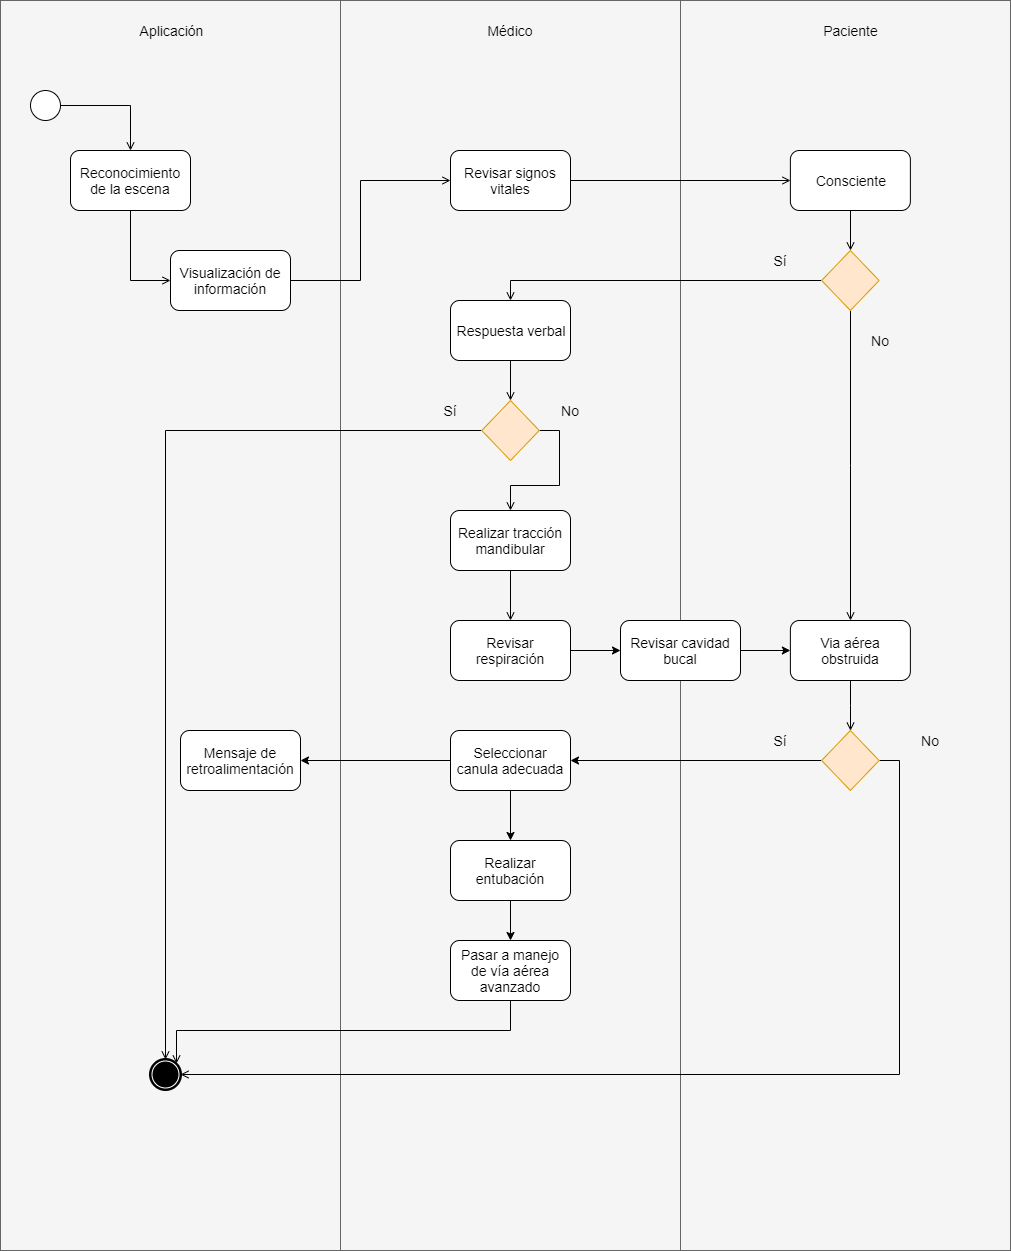

The diagram above was exported from draw.io. Its source (the exported page's mxGraphModel, read from the mxfile embedded in the PNG):
<mxGraphModel dx="1422" dy="822" grid="1" gridSize="10" guides="1" tooltips="1" connect="1" arrows="1" fold="1" page="1" pageScale="1" pageWidth="827" pageHeight="1169" math="0" shadow="0">
  <root>
    <mxCell id="0" />
    <mxCell id="1" parent="0" />
    <mxCell id="I18rEmN_tU6bHUAU2Pie-48" value="" style="rounded=0;whiteSpace=wrap;html=1;fontSize=14;fillColor=#f5f5f5;strokeColor=#666666;fontColor=#333333;" parent="1" vertex="1">
      <mxGeometry x="810" y="80" width="340" height="1250" as="geometry" />
    </mxCell>
    <mxCell id="I18rEmN_tU6bHUAU2Pie-47" value="" style="rounded=0;whiteSpace=wrap;html=1;fontSize=14;fillColor=#f5f5f5;strokeColor=#666666;fontColor=#333333;" parent="1" vertex="1">
      <mxGeometry x="480" y="80" width="340" height="1250" as="geometry" />
    </mxCell>
    <mxCell id="I18rEmN_tU6bHUAU2Pie-13" value="" style="rounded=0;whiteSpace=wrap;html=1;fontSize=14;fillColor=#f5f5f5;strokeColor=#666666;fontColor=#333333;" parent="1" vertex="1">
      <mxGeometry x="140" y="80" width="340" height="1250" as="geometry" />
    </mxCell>
    <mxCell id="I18rEmN_tU6bHUAU2Pie-17" value="Aplicación" style="text;html=1;strokeColor=none;fillColor=none;align=center;verticalAlign=middle;whiteSpace=wrap;rounded=0;fontSize=14;" parent="1" vertex="1">
      <mxGeometry x="290" y="100" width="40" height="20" as="geometry" />
    </mxCell>
    <mxCell id="I18rEmN_tU6bHUAU2Pie-18" value="Médico" style="text;html=1;strokeColor=none;fillColor=none;align=center;verticalAlign=middle;whiteSpace=wrap;rounded=0;fontSize=14;" parent="1" vertex="1">
      <mxGeometry x="630" y="100" width="40" height="20" as="geometry" />
    </mxCell>
    <mxCell id="I18rEmN_tU6bHUAU2Pie-19" value="Paciente" style="text;html=1;strokeColor=none;fillColor=none;align=center;verticalAlign=middle;whiteSpace=wrap;rounded=0;fontSize=14;" parent="1" vertex="1">
      <mxGeometry x="970" y="100" width="40" height="20" as="geometry" />
    </mxCell>
    <mxCell id="I18rEmN_tU6bHUAU2Pie-32" style="edgeStyle=orthogonalEdgeStyle;rounded=0;orthogonalLoop=1;jettySize=auto;html=1;exitX=1;exitY=0.5;exitDx=0;exitDy=0;endArrow=open;endFill=0;fontSize=14;" parent="1" source="I18rEmN_tU6bHUAU2Pie-20" target="I18rEmN_tU6bHUAU2Pie-25" edge="1">
      <mxGeometry relative="1" as="geometry" />
    </mxCell>
    <mxCell id="I18rEmN_tU6bHUAU2Pie-20" value="" style="shape=mxgraph.bpmn.shape;html=1;verticalLabelPosition=bottom;labelBackgroundColor=#ffffff;verticalAlign=top;align=center;perimeter=ellipsePerimeter;outlineConnect=0;outline=standard;symbol=general;fontSize=14;" parent="1" vertex="1">
      <mxGeometry x="170" y="170" width="30" height="30" as="geometry" />
    </mxCell>
    <mxCell id="I18rEmN_tU6bHUAU2Pie-21" value="" style="shape=mxgraph.bpmn.shape;html=1;verticalLabelPosition=bottom;labelBackgroundColor=#ffffff;verticalAlign=top;align=center;perimeter=ellipsePerimeter;outlineConnect=0;outline=end;symbol=terminate;fontSize=14;" parent="1" vertex="1">
      <mxGeometry x="290" y="1139" width="30" height="30" as="geometry" />
    </mxCell>
    <mxCell id="I18rEmN_tU6bHUAU2Pie-34" style="edgeStyle=orthogonalEdgeStyle;rounded=0;orthogonalLoop=1;jettySize=auto;html=1;exitX=0.5;exitY=1;exitDx=0;exitDy=0;entryX=0;entryY=0.5;entryDx=0;entryDy=0;endArrow=open;endFill=0;fontSize=14;" parent="1" source="I18rEmN_tU6bHUAU2Pie-25" target="I18rEmN_tU6bHUAU2Pie-26" edge="1">
      <mxGeometry relative="1" as="geometry" />
    </mxCell>
    <mxCell id="I18rEmN_tU6bHUAU2Pie-25" value="Reconocimiento de la escena" style="rounded=1;whiteSpace=wrap;html=1;fontSize=14;" parent="1" vertex="1">
      <mxGeometry x="210" y="230" width="120" height="60" as="geometry" />
    </mxCell>
    <mxCell id="I18rEmN_tU6bHUAU2Pie-35" style="edgeStyle=orthogonalEdgeStyle;rounded=0;orthogonalLoop=1;jettySize=auto;html=1;exitX=1;exitY=0.5;exitDx=0;exitDy=0;entryX=0;entryY=0.5;entryDx=0;entryDy=0;endArrow=open;endFill=0;fontSize=14;" parent="1" source="I18rEmN_tU6bHUAU2Pie-26" target="I18rEmN_tU6bHUAU2Pie-27" edge="1">
      <mxGeometry relative="1" as="geometry">
        <Array as="points">
          <mxPoint x="500" y="360" />
          <mxPoint x="500" y="260" />
        </Array>
      </mxGeometry>
    </mxCell>
    <mxCell id="I18rEmN_tU6bHUAU2Pie-26" value="Visualización de información" style="rounded=1;whiteSpace=wrap;html=1;fontSize=14;" parent="1" vertex="1">
      <mxGeometry x="310" y="330" width="120" height="60" as="geometry" />
    </mxCell>
    <mxCell id="I18rEmN_tU6bHUAU2Pie-36" style="edgeStyle=orthogonalEdgeStyle;rounded=0;orthogonalLoop=1;jettySize=auto;html=1;exitX=1;exitY=0.5;exitDx=0;exitDy=0;entryX=0;entryY=0.5;entryDx=0;entryDy=0;endArrow=open;endFill=0;fontSize=14;" parent="1" source="I18rEmN_tU6bHUAU2Pie-27" target="I18rEmN_tU6bHUAU2Pie-29" edge="1">
      <mxGeometry relative="1" as="geometry" />
    </mxCell>
    <mxCell id="I18rEmN_tU6bHUAU2Pie-27" value="Revisar signos vitales" style="rounded=1;whiteSpace=wrap;html=1;fontSize=14;" parent="1" vertex="1">
      <mxGeometry x="590" y="230" width="120" height="60" as="geometry" />
    </mxCell>
    <mxCell id="I18rEmN_tU6bHUAU2Pie-42" style="edgeStyle=orthogonalEdgeStyle;rounded=0;orthogonalLoop=1;jettySize=auto;html=1;exitX=0;exitY=0.5;exitDx=0;exitDy=0;entryX=0.5;entryY=0;entryDx=0;entryDy=0;endArrow=open;endFill=0;fontSize=14;" parent="1" source="I18rEmN_tU6bHUAU2Pie-28" target="I18rEmN_tU6bHUAU2Pie-39" edge="1">
      <mxGeometry relative="1" as="geometry" />
    </mxCell>
    <mxCell id="I18rEmN_tU6bHUAU2Pie-61" style="edgeStyle=orthogonalEdgeStyle;rounded=0;orthogonalLoop=1;jettySize=auto;html=1;exitX=0.5;exitY=1;exitDx=0;exitDy=0;endArrow=open;endFill=0;fontSize=14;" parent="1" source="I18rEmN_tU6bHUAU2Pie-28" target="I18rEmN_tU6bHUAU2Pie-44" edge="1">
      <mxGeometry relative="1" as="geometry" />
    </mxCell>
    <mxCell id="I18rEmN_tU6bHUAU2Pie-28" value="" style="rhombus;whiteSpace=wrap;html=1;fontSize=14;fillColor=#ffe6cc;strokeColor=#d79b00;" parent="1" vertex="1">
      <mxGeometry x="961.13" y="330" width="57.5" height="60" as="geometry" />
    </mxCell>
    <mxCell id="I18rEmN_tU6bHUAU2Pie-31" style="edgeStyle=orthogonalEdgeStyle;rounded=0;orthogonalLoop=1;jettySize=auto;html=1;exitX=0.5;exitY=1;exitDx=0;exitDy=0;entryX=0.5;entryY=0;entryDx=0;entryDy=0;endArrow=open;endFill=0;fontSize=14;" parent="1" source="I18rEmN_tU6bHUAU2Pie-29" target="I18rEmN_tU6bHUAU2Pie-28" edge="1">
      <mxGeometry relative="1" as="geometry" />
    </mxCell>
    <mxCell id="I18rEmN_tU6bHUAU2Pie-29" value="Consciente" style="rounded=1;whiteSpace=wrap;html=1;fontSize=14;" parent="1" vertex="1">
      <mxGeometry x="929.88" y="230" width="120" height="60" as="geometry" />
    </mxCell>
    <mxCell id="I18rEmN_tU6bHUAU2Pie-53" style="edgeStyle=orthogonalEdgeStyle;rounded=0;orthogonalLoop=1;jettySize=auto;html=1;exitX=0.5;exitY=1;exitDx=0;exitDy=0;entryX=0.5;entryY=0;entryDx=0;entryDy=0;endArrow=open;endFill=0;fontSize=14;" parent="1" source="I18rEmN_tU6bHUAU2Pie-39" target="I18rEmN_tU6bHUAU2Pie-51" edge="1">
      <mxGeometry relative="1" as="geometry" />
    </mxCell>
    <mxCell id="I18rEmN_tU6bHUAU2Pie-39" value="Respuesta verbal" style="rounded=1;whiteSpace=wrap;html=1;fontSize=14;" parent="1" vertex="1">
      <mxGeometry x="590" y="380" width="120" height="60" as="geometry" />
    </mxCell>
    <mxCell id="I18rEmN_tU6bHUAU2Pie-43" value="Sí" style="text;html=1;strokeColor=none;fillColor=none;align=center;verticalAlign=middle;whiteSpace=wrap;rounded=0;fontSize=14;" parent="1" vertex="1">
      <mxGeometry x="900" y="330" width="40" height="20" as="geometry" />
    </mxCell>
    <mxCell id="I18rEmN_tU6bHUAU2Pie-67" style="edgeStyle=orthogonalEdgeStyle;rounded=0;orthogonalLoop=1;jettySize=auto;html=1;exitX=0.5;exitY=1;exitDx=0;exitDy=0;endArrow=open;endFill=0;fontSize=14;" parent="1" source="I18rEmN_tU6bHUAU2Pie-44" target="I18rEmN_tU6bHUAU2Pie-62" edge="1">
      <mxGeometry relative="1" as="geometry" />
    </mxCell>
    <mxCell id="I18rEmN_tU6bHUAU2Pie-44" value="Via aérea obstruida" style="rounded=1;whiteSpace=wrap;html=1;fontSize=14;" parent="1" vertex="1">
      <mxGeometry x="929.88" y="700" width="120" height="60" as="geometry" />
    </mxCell>
    <mxCell id="I18rEmN_tU6bHUAU2Pie-46" value="No" style="text;html=1;strokeColor=none;fillColor=none;align=center;verticalAlign=middle;whiteSpace=wrap;rounded=0;fontSize=14;" parent="1" vertex="1">
      <mxGeometry x="1000.0000000000001" y="410" width="40" height="20" as="geometry" />
    </mxCell>
    <mxCell id="I18rEmN_tU6bHUAU2Pie-55" style="edgeStyle=orthogonalEdgeStyle;rounded=0;orthogonalLoop=1;jettySize=auto;html=1;exitX=0;exitY=0.5;exitDx=0;exitDy=0;entryX=0.5;entryY=0;entryDx=0;entryDy=0;endArrow=open;endFill=0;fontSize=14;" parent="1" source="I18rEmN_tU6bHUAU2Pie-51" target="I18rEmN_tU6bHUAU2Pie-21" edge="1">
      <mxGeometry relative="1" as="geometry" />
    </mxCell>
    <mxCell id="I18rEmN_tU6bHUAU2Pie-77" style="edgeStyle=orthogonalEdgeStyle;rounded=0;orthogonalLoop=1;jettySize=auto;html=1;exitX=1;exitY=0.5;exitDx=0;exitDy=0;entryX=0.5;entryY=0;entryDx=0;entryDy=0;endArrow=open;endFill=0;fontSize=14;" parent="1" source="I18rEmN_tU6bHUAU2Pie-51" target="I18rEmN_tU6bHUAU2Pie-76" edge="1">
      <mxGeometry relative="1" as="geometry" />
    </mxCell>
    <mxCell id="I18rEmN_tU6bHUAU2Pie-51" value="" style="rhombus;whiteSpace=wrap;html=1;fontSize=14;fillColor=#ffe6cc;strokeColor=#d79b00;" parent="1" vertex="1">
      <mxGeometry x="621.25" y="480" width="57.5" height="60" as="geometry" />
    </mxCell>
    <mxCell id="I18rEmN_tU6bHUAU2Pie-56" value="Sí" style="text;html=1;strokeColor=none;fillColor=none;align=center;verticalAlign=middle;whiteSpace=wrap;rounded=0;fontSize=14;" parent="1" vertex="1">
      <mxGeometry x="570" y="480" width="40" height="20" as="geometry" />
    </mxCell>
    <mxCell id="I18rEmN_tU6bHUAU2Pie-57" value="No" style="text;html=1;strokeColor=none;fillColor=none;align=center;verticalAlign=middle;whiteSpace=wrap;rounded=0;fontSize=14;" parent="1" vertex="1">
      <mxGeometry x="690.0000000000001" y="480" width="40" height="20" as="geometry" />
    </mxCell>
    <mxCell id="I18rEmN_tU6bHUAU2Pie-68" style="edgeStyle=orthogonalEdgeStyle;rounded=0;orthogonalLoop=1;jettySize=auto;html=1;exitX=1;exitY=0.5;exitDx=0;exitDy=0;entryX=1;entryY=0.5;entryDx=0;entryDy=0;endArrow=open;endFill=0;fontSize=14;" parent="1" source="I18rEmN_tU6bHUAU2Pie-62" target="I18rEmN_tU6bHUAU2Pie-21" edge="1">
      <mxGeometry relative="1" as="geometry" />
    </mxCell>
    <mxCell id="I0uMWKQFjHQhY8Wo2EJc-5" style="edgeStyle=orthogonalEdgeStyle;rounded=0;orthogonalLoop=1;jettySize=auto;html=1;exitX=0;exitY=0.5;exitDx=0;exitDy=0;entryX=1;entryY=0.5;entryDx=0;entryDy=0;" parent="1" source="I18rEmN_tU6bHUAU2Pie-62" target="I0uMWKQFjHQhY8Wo2EJc-1" edge="1">
      <mxGeometry relative="1" as="geometry" />
    </mxCell>
    <mxCell id="I18rEmN_tU6bHUAU2Pie-62" value="" style="rhombus;whiteSpace=wrap;html=1;fontSize=14;fillColor=#ffe6cc;strokeColor=#d79b00;" parent="1" vertex="1">
      <mxGeometry x="961.13" y="810" width="57.5" height="60" as="geometry" />
    </mxCell>
    <mxCell id="I18rEmN_tU6bHUAU2Pie-65" value="Sí" style="text;html=1;strokeColor=none;fillColor=none;align=center;verticalAlign=middle;whiteSpace=wrap;rounded=0;fontSize=14;" parent="1" vertex="1">
      <mxGeometry x="900" y="810" width="40" height="20" as="geometry" />
    </mxCell>
    <mxCell id="I18rEmN_tU6bHUAU2Pie-66" value="No" style="text;html=1;strokeColor=none;fillColor=none;align=center;verticalAlign=middle;whiteSpace=wrap;rounded=0;fontSize=14;" parent="1" vertex="1">
      <mxGeometry x="1049.88" y="810" width="40" height="20" as="geometry" />
    </mxCell>
    <mxCell id="I18rEmN_tU6bHUAU2Pie-81" style="edgeStyle=orthogonalEdgeStyle;rounded=0;orthogonalLoop=1;jettySize=auto;html=1;exitX=0.5;exitY=1;exitDx=0;exitDy=0;entryX=0.5;entryY=0;entryDx=0;entryDy=0;endArrow=open;endFill=0;fontSize=14;" parent="1" source="I18rEmN_tU6bHUAU2Pie-76" target="I18rEmN_tU6bHUAU2Pie-80" edge="1">
      <mxGeometry relative="1" as="geometry" />
    </mxCell>
    <mxCell id="I18rEmN_tU6bHUAU2Pie-76" value="Realizar tracción mandibular" style="rounded=1;whiteSpace=wrap;html=1;fontSize=14;" parent="1" vertex="1">
      <mxGeometry x="590" y="590" width="120" height="60" as="geometry" />
    </mxCell>
    <mxCell id="I18rEmN_tU6bHUAU2Pie-84" style="edgeStyle=orthogonalEdgeStyle;rounded=0;orthogonalLoop=1;jettySize=auto;html=1;exitX=0.5;exitY=1;exitDx=0;exitDy=0;entryX=0.855;entryY=0.145;entryDx=0;entryDy=0;entryPerimeter=0;endArrow=open;endFill=0;fontSize=14;" parent="1" source="I18rEmN_tU6bHUAU2Pie-79" target="I18rEmN_tU6bHUAU2Pie-21" edge="1">
      <mxGeometry relative="1" as="geometry" />
    </mxCell>
    <mxCell id="I18rEmN_tU6bHUAU2Pie-79" value="Pasar a manejo de vía aérea avanzado" style="rounded=1;whiteSpace=wrap;html=1;fontSize=14;" parent="1" vertex="1">
      <mxGeometry x="590" y="1020" width="120" height="60" as="geometry" />
    </mxCell>
    <mxCell id="f7EvXRPfvyM5EQwfYzvy-5" value="" style="edgeStyle=orthogonalEdgeStyle;rounded=0;orthogonalLoop=1;jettySize=auto;html=1;" edge="1" parent="1" source="I18rEmN_tU6bHUAU2Pie-80" target="f7EvXRPfvyM5EQwfYzvy-4">
      <mxGeometry relative="1" as="geometry" />
    </mxCell>
    <mxCell id="I18rEmN_tU6bHUAU2Pie-80" value="Revisar respiración" style="rounded=1;whiteSpace=wrap;html=1;fontSize=14;" parent="1" vertex="1">
      <mxGeometry x="590" y="700" width="120" height="60" as="geometry" />
    </mxCell>
    <mxCell id="f7EvXRPfvyM5EQwfYzvy-6" value="" style="edgeStyle=orthogonalEdgeStyle;rounded=0;orthogonalLoop=1;jettySize=auto;html=1;" edge="1" parent="1" source="f7EvXRPfvyM5EQwfYzvy-4" target="I18rEmN_tU6bHUAU2Pie-44">
      <mxGeometry relative="1" as="geometry" />
    </mxCell>
    <mxCell id="f7EvXRPfvyM5EQwfYzvy-4" value="Revisar cavidad bucal" style="rounded=1;whiteSpace=wrap;html=1;fontSize=14;" vertex="1" parent="1">
      <mxGeometry x="760" y="700" width="120" height="60" as="geometry" />
    </mxCell>
    <mxCell id="I0uMWKQFjHQhY8Wo2EJc-4" value="" style="edgeStyle=orthogonalEdgeStyle;rounded=0;orthogonalLoop=1;jettySize=auto;html=1;entryX=1;entryY=0.5;entryDx=0;entryDy=0;" parent="1" source="I0uMWKQFjHQhY8Wo2EJc-1" target="I0uMWKQFjHQhY8Wo2EJc-2" edge="1">
      <mxGeometry relative="1" as="geometry">
        <mxPoint x="520" y="840" as="targetPoint" />
      </mxGeometry>
    </mxCell>
    <mxCell id="I0uMWKQFjHQhY8Wo2EJc-7" style="edgeStyle=orthogonalEdgeStyle;rounded=0;orthogonalLoop=1;jettySize=auto;html=1;exitX=0.5;exitY=1;exitDx=0;exitDy=0;entryX=0.5;entryY=0;entryDx=0;entryDy=0;" parent="1" source="I0uMWKQFjHQhY8Wo2EJc-1" target="I0uMWKQFjHQhY8Wo2EJc-6" edge="1">
      <mxGeometry relative="1" as="geometry" />
    </mxCell>
    <mxCell id="I0uMWKQFjHQhY8Wo2EJc-1" value="&lt;span style=&quot;font-size: 14px&quot;&gt;Seleccionar canula adecuada&lt;/span&gt;" style="rounded=1;whiteSpace=wrap;html=1;" parent="1" vertex="1">
      <mxGeometry x="590" y="810" width="120" height="60" as="geometry" />
    </mxCell>
    <mxCell id="I0uMWKQFjHQhY8Wo2EJc-2" value="&lt;font style=&quot;font-size: 14px&quot;&gt;Mensaje de retroalimentación&lt;/font&gt;" style="rounded=1;whiteSpace=wrap;html=1;" parent="1" vertex="1">
      <mxGeometry x="320" y="810" width="120" height="60" as="geometry" />
    </mxCell>
    <mxCell id="I0uMWKQFjHQhY8Wo2EJc-8" style="edgeStyle=orthogonalEdgeStyle;rounded=0;orthogonalLoop=1;jettySize=auto;html=1;exitX=0.5;exitY=1;exitDx=0;exitDy=0;" parent="1" source="I0uMWKQFjHQhY8Wo2EJc-6" target="I18rEmN_tU6bHUAU2Pie-79" edge="1">
      <mxGeometry relative="1" as="geometry" />
    </mxCell>
    <mxCell id="I0uMWKQFjHQhY8Wo2EJc-6" value="&lt;font style=&quot;font-size: 14px&quot;&gt;Realizar entubación&lt;/font&gt;" style="rounded=1;whiteSpace=wrap;html=1;" parent="1" vertex="1">
      <mxGeometry x="590" y="920" width="120" height="60" as="geometry" />
    </mxCell>
  </root>
</mxGraphModel>